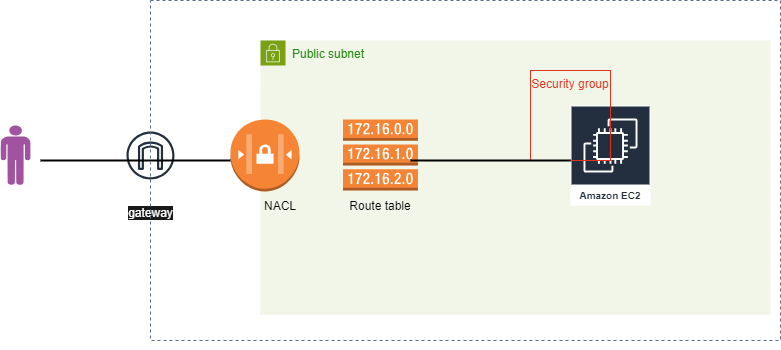

The diagram above was exported from draw.io. Its source (the exported page's mxGraphModel, read from the mxfile embedded in the PNG):
<mxGraphModel dx="1400" dy="743" grid="1" gridSize="10" guides="1" tooltips="1" connect="1" arrows="1" fold="1" page="1" pageScale="1" pageWidth="850" pageHeight="1100" math="0" shadow="0">
  <root>
    <mxCell id="0" />
    <mxCell id="1" parent="0" />
    <mxCell id="iQqnTF0q0ah8Ecwxt3Uo-2" value="" style="verticalLabelPosition=bottom;sketch=0;html=1;fillColor=#A153A0;verticalAlign=top;align=center;pointerEvents=1;shape=mxgraph.cisco_safe.design.actor_2;" parent="1" vertex="1">
      <mxGeometry x="40" y="175" width="30" height="60" as="geometry" />
    </mxCell>
    <mxCell id="iQqnTF0q0ah8Ecwxt3Uo-5" value="&lt;font color=&quot;#ffffff&quot;&gt;Internet&lt;/font&gt;&lt;br&gt;&lt;font style=&quot;background-color: rgb(26, 26, 26);&quot; color=&quot;#ffffff&quot;&gt;gateway&lt;/font&gt;" style="sketch=0;outlineConnect=0;fontColor=#232F3E;gradientColor=none;strokeColor=#232F3E;fillColor=#ffffff;dashed=0;verticalLabelPosition=bottom;verticalAlign=top;align=center;html=1;fontSize=12;fontStyle=0;aspect=fixed;shape=mxgraph.aws4.resourceIcon;resIcon=mxgraph.aws4.internet_gateway;" parent="1" vertex="1">
      <mxGeometry x="160" y="175" width="60" height="60" as="geometry" />
    </mxCell>
    <mxCell id="Z93RUPPCKBAkcAkxu8zd-15" value="Public subnet" style="points=[[0,0],[0.25,0],[0.5,0],[0.75,0],[1,0],[1,0.25],[1,0.5],[1,0.75],[1,1],[0.75,1],[0.5,1],[0.25,1],[0,1],[0,0.75],[0,0.5],[0,0.25]];outlineConnect=0;gradientColor=none;html=1;whiteSpace=wrap;fontSize=12;fontStyle=0;container=1;pointerEvents=0;collapsible=0;recursiveResize=0;shape=mxgraph.aws4.group;grIcon=mxgraph.aws4.group_security_group;grStroke=0;strokeColor=#7AA116;fillColor=#F2F6E8;verticalAlign=top;align=left;spacingLeft=30;fontColor=#248814;dashed=0;" parent="1" vertex="1">
      <mxGeometry x="300" y="90" width="510" height="274.17" as="geometry" />
    </mxCell>
    <mxCell id="Z93RUPPCKBAkcAkxu8zd-8" value="Amazon EC2" style="sketch=0;outlineConnect=0;fontColor=#232F3E;gradientColor=none;strokeColor=#ffffff;fillColor=#232F3E;dashed=0;verticalLabelPosition=middle;verticalAlign=bottom;align=center;html=1;whiteSpace=wrap;fontSize=10;fontStyle=1;spacing=3;shape=mxgraph.aws4.productIcon;prIcon=mxgraph.aws4.ec2;" parent="Z93RUPPCKBAkcAkxu8zd-15" vertex="1">
      <mxGeometry x="310" y="65" width="80" height="100" as="geometry" />
    </mxCell>
    <mxCell id="Z93RUPPCKBAkcAkxu8zd-9" value="Security group" style="fillColor=none;strokeColor=#DD3522;verticalAlign=top;fontStyle=0;fontColor=#DD3522;whiteSpace=wrap;html=1;" parent="Z93RUPPCKBAkcAkxu8zd-15" vertex="1">
      <mxGeometry x="270" y="30" width="80" height="90" as="geometry" />
    </mxCell>
    <mxCell id="Z93RUPPCKBAkcAkxu8zd-7" value="" style="outlineConnect=0;dashed=0;verticalLabelPosition=bottom;verticalAlign=top;align=center;html=1;shape=mxgraph.aws3.route_table;fillColor=#F58536;gradientColor=none;strokeColor=default;" parent="Z93RUPPCKBAkcAkxu8zd-15" vertex="1">
      <mxGeometry x="82.5" y="79" width="75" height="71" as="geometry" />
    </mxCell>
    <mxCell id="Z93RUPPCKBAkcAkxu8zd-4" value="" style="outlineConnect=0;dashed=0;verticalLabelPosition=bottom;verticalAlign=top;align=center;html=1;shape=mxgraph.aws3.network_access_controllist;fillColor=#F58534;gradientColor=none;" parent="Z93RUPPCKBAkcAkxu8zd-15" vertex="1">
      <mxGeometry x="-30" y="79" width="69" height="72" as="geometry" />
    </mxCell>
    <mxCell id="Z93RUPPCKBAkcAkxu8zd-12" value="NACL" style="text;strokeColor=none;align=center;fillColor=none;html=1;verticalAlign=middle;whiteSpace=wrap;rounded=0;" parent="Z93RUPPCKBAkcAkxu8zd-15" vertex="1">
      <mxGeometry x="-20" y="151" width="80" height="30" as="geometry" />
    </mxCell>
    <mxCell id="Z93RUPPCKBAkcAkxu8zd-11" value="Route table" style="text;strokeColor=none;align=center;fillColor=none;html=1;verticalAlign=middle;whiteSpace=wrap;rounded=0;" parent="Z93RUPPCKBAkcAkxu8zd-15" vertex="1">
      <mxGeometry x="80" y="151" width="80" height="30" as="geometry" />
    </mxCell>
    <mxCell id="Z93RUPPCKBAkcAkxu8zd-24" value="" style="line;strokeWidth=2;html=1;" parent="1" vertex="1">
      <mxGeometry x="80" y="205" width="190" height="10" as="geometry" />
    </mxCell>
    <mxCell id="Z93RUPPCKBAkcAkxu8zd-25" value="" style="line;strokeWidth=2;html=1;" parent="1" vertex="1">
      <mxGeometry x="450" y="205" width="160" height="10" as="geometry" />
    </mxCell>
    <mxCell id="Z93RUPPCKBAkcAkxu8zd-26" value="" style="fillColor=none;strokeColor=#5A6C86;dashed=1;verticalAlign=top;fontStyle=0;fontColor=#5A6C86;whiteSpace=wrap;html=1;" parent="1" vertex="1">
      <mxGeometry x="190" y="50" width="630" height="340" as="geometry" />
    </mxCell>
    <mxCell id="DeHd3owR1qXH8r4Wl6E_-2" style="edgeStyle=orthogonalEdgeStyle;rounded=0;orthogonalLoop=1;jettySize=auto;html=1;exitX=0.5;exitY=1;exitDx=0;exitDy=0;" edge="1" parent="1" source="Z93RUPPCKBAkcAkxu8zd-26" target="Z93RUPPCKBAkcAkxu8zd-26">
      <mxGeometry relative="1" as="geometry" />
    </mxCell>
  </root>
</mxGraphModel>